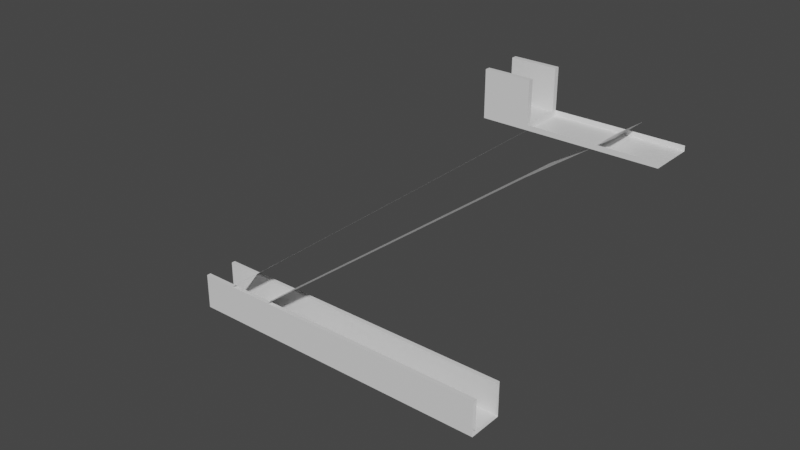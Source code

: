 # Source: track-ir_v3.blend  (saved by Blender 2.80.75; exported with 4.5.12 LTS)
import bpy
from mathutils import Matrix  # noqa: F401  (used for matrix-valued properties, if any)

bpy.ops.wm.read_factory_settings(use_empty=True)
scene = bpy.context.scene
scene.name = 'Scene'

# ---- collections
col_collection = bpy.data.collections.new('Collection'); scene.collection.children.link(col_collection)

# ---- materials (node trees are filled in below, after node groups)
mat_material = bpy.data.materials.new('Material')
mat_material.alpha_threshold = 0.0
mat_material.use_transparent_shadow = False
mat_material.line_color = (0.0, 0.0, 0.0, 1.0)

# ---- material node trees
mat_material.use_nodes = True; mat_material.node_tree.nodes.clear()
_N = mat_material.node_tree.nodes; _L = mat_material.node_tree.links
n0 = _N.new('ShaderNodeOutputMaterial'); n0.name = 'Material Output'; n0.location = (300, 300)
n1 = _N.new('ShaderNodeBsdfPrincipled'); n1.name = 'Principled BSDF'; n1.location = (10, 300)
n1.distribution = 'GGX'
n1.subsurface_method = 'BURLEY'
n1.inputs[2].default_value = 0.4
n1.inputs[3].default_value = 1.45
n1.inputs[27].default_value = (0.0, 0.0, 0.0, 1.0)
n1.inputs[28].default_value = 1.0
_L.new(n1.outputs[0], n0.inputs[0])
n0.is_active_output = True

# ---- world
world_world = bpy.data.worlds.new('World'); scene.world = world_world
world_world.use_nodes = True; world_world.node_tree.nodes.clear()
_N = world_world.node_tree.nodes; _L = world_world.node_tree.links
n0 = _N.new('ShaderNodeOutputWorld'); n0.name = 'World Output'; n0.location = (300, 300)
n1 = _N.new('ShaderNodeBackground'); n1.name = 'Background'; n1.location = (10, 300)
n1.inputs[0].default_value = (0.05088, 0.05088, 0.05088, 1.0)
_L.new(n1.outputs[0], n0.inputs[0])
n0.is_active_output = True
world_world.color = (0.05088, 0.05088, 0.05088)
world_world.use_sun_shadow = False
world_world.sun_shadow_jitter_overblur = 0.0

# ---- meshes
me_cube = bpy.data.meshes.new('Cube')
me_cube.from_pydata([(16.78, 1.0, 1.0), (16.78, 1.0, -1.0), (16.78, -1.0, 1.0), (16.78, -1.0, -1.0), (-1.0, 1.0, 1.0), (-1.0, 1.0, -1.0), (-1.0, -1.0, 1.0), (-1.0, -1.0, -1.0), (-1.0, 0.7845, 1.0), (16.78, 0.7845, -1.0), (-1.0, 0.7845, -1.0), (16.78, 0.7845, 1.0), (-1.0, -0.7706, -1.0), (16.78, -0.7706, 1.0), (-1.0, -0.7706, 1.0), (16.78, -0.7706, -1.0), (-1.0, -1.0, 17.0), (16.78, 1.0, 17.0), (16.78, -1.0, 17.0), (-1.0, 1.0, 17.0), (-1.0, -0.7706, 17.0), (16.78, 0.7845, 17.0), (16.78, -0.7706, 17.0), (-1.0, 0.7845, 17.0), (16.78, -0.7706, 9.0), (-1.0, -0.7706, 9.0), (-1.0, -1.0, 9.0), (16.78, -1.0, 9.0), (-1.0, 0.7845, 9.0), (16.78, 0.7845, 9.0), (16.78, 1.0, 9.0), (-1.0, 1.0, 9.0), (16.78, -1.0, 139.0), (16.78, -1.0, 141.0), (16.78, 1.0, 139.0), (16.78, 1.0, 141.0), (18.78, -1.0, 139.0), (18.78, -1.0, 141.0), (18.78, 1.0, 139.0), (18.78, 1.0, 141.0), (16.78, 0.7778, 139.0), (16.78, 0.7778, 141.0), (18.78, 0.7778, 139.0), (18.78, 0.7778, 141.0), (16.78, -0.7778, 139.0), (18.78, -0.7778, 141.0), (16.78, -0.7778, 141.0), (18.78, -0.7778, 139.0), (16.78, 0.7778, 157.0), (16.78, 1.0, 157.0), (18.78, 1.0, 157.0), (18.78, -0.7778, 157.0), (18.78, -1.0, 157.0), (16.78, -1.0, 157.0), (18.78, 0.7778, 157.0), (16.78, -0.7778, 157.0), (18.78, -0.7778, 149.0), (18.78, -1.0, 149.0), (16.78, -1.0, 149.0), (16.78, -0.7778, 149.0), (18.78, 1.0, 149.0), (18.78, 0.7778, 149.0), (16.78, 1.0, 149.0), (16.78, 0.7778, 149.0), (1.0, 1.0, 1.0), (1.0, -1.0, -1.0), (1.0, -1.0, 1.0), (1.0, 1.0, -1.0), (1.0, 0.7845, 1.0), (1.0, 0.7845, -1.0), (1.0, -0.7706, 1.0), (1.0, -0.7706, -1.0), (1.0, -0.7706, 17.0), (1.0, 0.7845, 17.0), (1.0, 1.0, 17.0), (1.0, -1.0, 17.0), (1.0, -1.0, 9.0), (1.0, -0.7706, 9.0), (1.0, 1.0, 9.0), (1.0, 0.7845, 9.0), (3.0, -0.7706, 17.0), (3.0, 0.7845, 17.0), (3.0, 1.0, 17.0), (1.0, -1.0, -1.0), (1.0, 1.0, -1.0), (3.0, -1.0, 17.0), (1.0, 0.7845, -1.0), (1.0, -0.7706, -1.0), (18.78, 1.0, 121.0), (18.78, -1.0, 121.0), (20.78, 0.7778, 139.0), (20.78, -0.7778, 139.0), (18.78, -0.7778, 121.0), (18.78, 0.7778, 121.0), (22.54, -0.7778, 145.2), (22.54, 0.7778, 145.2), (24.33, 0.7778, 139.0), (24.33, -0.7778, 139.0), (22.54, -1.0, 145.2), (22.54, -0.7778, 145.2), (22.54, 1.0, 145.2), (22.54, 0.7778, 145.2), (24.33, -1.0, 139.0), (24.33, -0.7778, 139.0), (24.33, 1.0, 139.0), (24.33, 0.7778, 139.0), (18.78, -1.0, 141.0), (24.33, -1.0, 141.0), (18.78, 1.0, 141.0), (24.33, 1.0, 141.0)], [(47, 46)], [(65, 66, 6, 7), (8, 4, 5, 10), (71, 15, 3, 65), (77, 25, 20, 72), (67, 64, 0, 1), (14, 8, 10, 12), (6, 14, 12, 7), (68, 8, 14, 70), (67, 1, 9, 69), (69, 9, 15, 71), (74, 19, 23, 73), (76, 27, 18, 85, 75), (75, 72, 20, 16), (25, 26, 16, 20), (31, 28, 23, 19), (78, 31, 19, 74), (14, 6, 26, 25), (79, 29, 21, 81, 73), (70, 14, 25, 77), (64, 4, 31, 78), (4, 8, 28, 31), (66, 2, 27, 76), (40, 41, 35, 34), (34, 35, 39, 38), (47, 45, 37, 36), (36, 37, 33, 32), (44, 47, 36, 32), (58, 57, 52, 53), (57, 56, 51, 52), (34, 38, 42, 40), (38, 39, 43, 42), (44, 46, 41, 40), (32, 33, 46, 44), (43, 41, 46, 45), (40, 42, 47, 44), (42, 43, 45, 47), (51, 55, 53, 52), (50, 49, 48, 54), (56, 59, 55, 51), (37, 33, 46, 45), (61, 60, 50, 54), (60, 62, 49, 50), (59, 58, 53, 55), (62, 63, 48, 49), (63, 61, 54, 48), (46, 33, 58, 59), (45, 46, 59, 56), (37, 45, 56, 57), (33, 37, 57, 58), (41, 43, 61, 63), (35, 41, 63, 62), (39, 35, 62, 60), (43, 39, 60, 61), (8, 68, 79, 28), (68, 11, 29, 79), (0, 64, 78, 30), (6, 66, 76, 26), (13, 70, 77, 24), (85, 80, 72, 75), (28, 79, 73, 23), (82, 74, 73, 81), (26, 76, 75, 16), (10, 69, 71, 12), (30, 78, 74, 82, 17), (5, 67, 69, 10), (11, 68, 70, 13), (5, 4, 64, 67), (12, 71, 65, 7), (24, 77, 72, 80, 22), (17, 82, 81, 21), (18, 22, 80, 85), (93, 92, 87, 86), (75, 72, 47, 36), (38, 42, 73, 74), (42, 47, 72, 73), (83, 87, 92, 89), (47, 42, 90, 91), (88, 93, 86, 84), (3, 2, 66, 65), (92, 93, 95, 94), (91, 90, 96, 97), (89, 92, 99, 98), (93, 88, 100, 101), (36, 47, 103, 102), (42, 38, 104, 105), (36, 102, 107, 106), (104, 38, 108, 109)])
_uv = me_cube.uv_layers.new(name='UVMap')
_uv.uv.foreach_set('vector', [0.375, 0.5, 0.625, 0.5, 0.625, 0.5, 0.375, 0.5, 0.625, 0.7231, 0.625, 0.75, 0.375, 0.75, 0.375, 0.7231, 0.375, 0.9713, 0.625, 0.9713, 0.625, 1.0, 0.375, 1.0, 0.625, 0.2213, 0.625, 0.2213, 0.625, 0.2213, 0.625, 0.2213, 0.625, 0.5, 0.875, 0.5, 0.875, 0.75, 0.625, 0.75, 0.625, 0.5287, 0.625, 0.7231, 0.375, 0.7231, 0.375, 0.5287, 0.625, 0.5, 0.625, 0.5287, 0.375, 0.5287, 0.375, 0.5, 0.625, 0.02693, 0.625, 0.02693, 0.625, 0.2213, 0.625, 0.2213, 0.375, 0.75, 0.625, 0.75, 0.625, 0.7769, 0.375, 0.7769, 0.375, 0.7769, 0.625, 0.7769, 0.625, 0.9713, 0.375, 0.9713, 0.625, 0.75, 0.625, 0.75, 0.625, 0.02693, 0.625, 0.02693, 0.625, 0.5, 0.625, 0.25, 0.625, 0.25, 0.625, 0.5, 0.625, 0.5, 0.625, 0.5, 0.625, 0.2213, 0.625, 0.2213, 0.625, 0.5, 0.625, 0.5287, 0.625, 0.5, 0.625, 0.5, 0.625, 0.5287, 0.625, 0.75, 0.625, 0.7231, 0.625, 0.7231, 0.625, 0.75, 0.875, 0.5, 0.875, 0.5, 0.875, 0.5, 0.875, 0.5, 0.625, 0.5287, 0.625, 0.5, 0.625, 0.5, 0.625, 0.5287, 0.625, 0.02693, 0.375, 0.02693, 0.375, 0.02693, 0.625, 0.02693, 0.625, 0.02693, 0.625, 0.2213, 0.625, 0.2213, 0.625, 0.2213, 0.625, 0.2213, 0.875, 0.5, 0.875, 0.5, 0.875, 0.5, 0.875, 0.5, 0.625, 0.75, 0.625, 0.7231, 0.625, 0.7231, 0.625, 0.75, 0.625, 0.5, 0.625, 0.25, 0.625, 0.25, 0.625, 0.5, 0.375, 0.125, 0.625, 0.125, 0.625, 0.25, 0.375, 0.25, 0.375, 0.25, 0.625, 0.25, 0.625, 0.5, 0.375, 0.5, 0.375, 0.6875, 0.625, 0.6875, 0.625, 0.75, 0.375, 0.75, 0.375, 0.75, 0.625, 0.75, 0.625, 1.0, 0.375, 1.0, 0.125, 0.6875, 0.375, 0.6875, 0.375, 0.75, 0.125, 0.75, 0.625, 1.0, 0.625, 0.75, 0.625, 0.75, 0.625, 1.0, 0.625, 0.75, 0.625, 0.6875, 0.625, 0.6875, 0.625, 0.75, 0.125, 0.5, 0.375, 0.5, 0.375, 0.625, 0.125, 0.625, 0.375, 0.5, 0.625, 0.5, 0.625, 0.625, 0.375, 0.625, 0.375, 0.0625, 0.625, 0.0625, 0.625, 0.125, 0.375, 0.125, 0.375, 0.0, 0.625, 0.0, 0.625, 0.0625, 0.375, 0.0625, 0.625, 0.625, 0.875, 0.625, 0.875, 0.6875, 0.625, 0.6875, 0.125, 0.625, 0.375, 0.625, 0.375, 0.6875, 0.125, 0.6875, 0.375, 0.625, 0.625, 0.625, 0.625, 0.6875, 0.375, 0.6875, 0.625, 0.6875, 0.875, 0.6875, 0.875, 0.75, 0.625, 0.75, 0.625, 0.5, 0.875, 0.5, 0.875, 0.625, 0.625, 0.625, 0.625, 0.6875, 0.75, 0.375, 0.625, 0.0625, 0.625, 0.6875, 0.625, 0.75, 0.625, 1.0, 0.625, 0.0625, 0.625, 0.6875, 0.625, 0.625, 0.625, 0.5, 0.625, 0.5, 0.625, 0.625, 0.625, 0.5, 0.625, 0.25, 0.625, 0.25, 0.625, 0.5, 0.625, 0.0625, 0.625, 0.0, 0.625, 0.0, 0.625, 0.0625, 0.625, 0.25, 0.625, 0.125, 0.625, 0.125, 0.625, 0.25, 0.875, 0.625, 0.625, 0.625, 0.625, 0.625, 0.875, 0.625, 0.625, 0.0625, 0.625, 0.0, 0.625, 0.0, 0.625, 0.0625, 0.625, 0.6875, 0.875, 0.6875, 0.75, 0.375, 0.625, 0.6875, 0.625, 0.75, 0.625, 0.6875, 0.625, 0.6875, 0.625, 0.75, 0.625, 1.0, 0.625, 0.75, 0.625, 0.75, 0.625, 1.0, 0.875, 0.625, 0.625, 0.625, 0.625, 0.625, 0.875, 0.625, 0.625, 0.25, 0.625, 0.125, 0.625, 0.125, 0.625, 0.25, 0.625, 0.5, 0.625, 0.25, 0.625, 0.25, 0.625, 0.5, 0.625, 0.625, 0.625, 0.5, 0.625, 0.5, 0.625, 0.625, 0.625, 0.02693, 0.625, 0.02693, 0.625, 0.02693, 0.625, 0.02693, 0.625, 0.02693, 0.375, 0.02693, 0.375, 0.02693, 0.625, 0.02693, 0.875, 0.75, 0.875, 0.5, 0.875, 0.5, 0.875, 0.75, 0.625, 0.5, 0.625, 0.5, 0.625, 0.5, 0.625, 0.5, 0.375, 0.2213, 0.625, 0.2213, 0.625, 0.2213, 0.375, 0.2213, 0.625, 0.5, 0.625, 0.2213, 0.625, 0.2213, 0.625, 0.5, 0.625, 0.02693, 0.625, 0.02693, 0.625, 0.02693, 0.625, 0.02693, 0.625, 0.75, 0.625, 0.75, 0.625, 0.02693, 0.625, 0.02693, 0.625, 0.5, 0.625, 0.5, 0.625, 0.5, 0.625, 0.5, 0.375, 0.7769, 0.375, 0.7769, 0.375, 0.9713, 0.375, 0.9713, 0.875, 0.75, 0.875, 0.5, 0.875, 0.5, 0.875, 0.5, 0.875, 0.75, 0.375, 0.75, 0.375, 0.75, 0.375, 0.7769, 0.375, 0.7769, 0.375, 0.02693, 0.625, 0.02693, 0.625, 0.2213, 0.375, 0.2213, 0.625, 0.5, 0.875, 0.5, 0.875, 0.5, 0.625, 0.5, 0.375, 0.9713, 0.375, 0.9713, 0.375, 1.0, 0.375, 1.0, 0.375, 0.2213, 0.625, 0.2213, 0.625, 0.2213, 0.625, 0.2213, 0.375, 0.2213, 0.375, 0.5, 0.625, 0.75, 0.625, 0.02693, 0.375, 0.5269, 0.375, 0.75, 0.375, 0.7213, 0.625, 0.2213, 0.625, 0.5, 0.375, 0.625, 0.375, 0.6875, 0.625, 0.2213, 0.625, 0.02693, 0.625, 0.5, 0.625, 0.2213, 0.375, 0.6875, 0.375, 0.75, 0.375, 0.5, 0.375, 0.625, 0.625, 0.02693, 0.625, 0.75, 0.375, 0.625, 0.375, 0.6875, 0.625, 0.2213, 0.625, 0.02693, 0.625, 0.5, 0.625, 0.2213, 0.375, 0.6875, 0.375, 0.75, 0.375, 0.6875, 0.375, 0.625, 0.375, 0.625, 0.375, 0.6875, 0.375, 0.5, 0.375, 0.625, 0.625, 0.02693, 0.625, 0.75, 0.375, 0.25, 0.625, 0.25, 0.625, 0.5, 0.375, 0.5, 0.375, 0.6875, 0.375, 0.625, 0.375, 0.625, 0.375, 0.6875, 0.375, 0.6875, 0.375, 0.625, 0.375, 0.625, 0.375, 0.6875, 0.375, 0.75, 0.375, 0.6875, 0.375, 0.6875, 0.375, 0.75, 0.375, 0.625, 0.375, 0.5, 0.375, 0.5, 0.375, 0.625, 0.375, 0.75, 0.375, 0.6875, 0.375, 0.6875, 0.375, 0.75, 0.375, 0.625, 0.375, 0.5, 0.375, 0.5, 0.375, 0.625, 0.375, 0.75, 0.375, 0.75, 0.375, 0.75, 0.375, 0.75, 0.375, 0.5, 0.375, 0.5, 0.375, 0.5, 0.375, 0.5])
me_cube.materials.append(mat_material)
me_cube.use_remesh_preserve_volume = False
me_cube.use_remesh_preserve_attributes = False
me_cube.use_mirror_vertex_groups = False
me_cube.update()

# ---- objects
ob_cube = bpy.data.objects.new('Cube', me_cube)

# ---- transforms, parenting, visibility, modifiers, constraints
ob_cube.location = (0.0, 0.0, 0.0)
ob_cube.scale = (4.5, 4.5, 0.5)
ob_cube.lock_rotations_4d = False
ob_cube.empty_display_type = 'ARROWS'
ob_cube.lineart.crease_threshold = 0.0

# ---- collection membership
col_collection.objects.link(ob_cube)

# ---- scene / render settings (as saved in the file)
scene.frame_start = 1; scene.frame_end = 250; scene.frame_set(1)
scene.render.engine = 'BLENDER_EEVEE_NEXT'
scene.cycles.use_denoising = False
scene.cycles.samples = 128
scene.cycles.sampling_pattern = 'TABULATED_SOBOL'
scene.cycles.use_adaptive_sampling = False
scene.cycles.use_light_tree = False
scene.view_settings.view_transform = 'Filmic'
scene.unit_settings.scale_length = 0.001
bpy.context.view_layer.update()

# ---- added for rendering (the .blend has no active camera and no usable light): camera, sun
cam_auto = bpy.data.cameras.new('AutoCamera')
cam_auto.lens = 50.0
cam_auto.sensor_width = 36.0
cam_auto.clip_end = 2256.74
ob_auto_camera = bpy.data.objects.new('AutoCamera', cam_auto)
scene.collection.objects.link(ob_auto_camera)
ob_auto_camera.location = (181.085, -154.308, 141.872)
ob_auto_camera.rotation_euler = (1.09748, -7.21219e-08, 0.694738)
scene.camera = ob_auto_camera
light_auto_sun = bpy.data.lights.new('AutoSun', 'SUN')
light_auto_sun.energy = 3.0
light_auto_sun.angle = 0.0523599
ob_auto_sun = bpy.data.objects.new('AutoSun', light_auto_sun)
scene.collection.objects.link(ob_auto_sun)
ob_auto_sun.rotation_euler = (0.872665, 0.174533, 0.523599)
bpy.context.view_layer.update()
